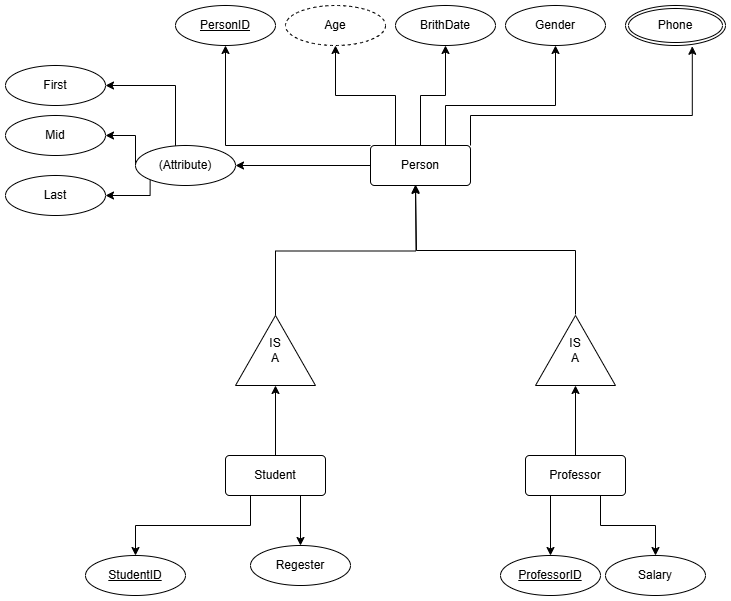

The diagram above was exported from draw.io. Its source (the exported page's mxGraphModel, read from the mxfile embedded in the PNG):
<mxGraphModel dx="945" dy="453" grid="1" gridSize="10" guides="1" tooltips="1" connect="1" arrows="1" fold="1" page="1" pageScale="1" pageWidth="850" pageHeight="1100" math="0" shadow="0" extFonts="Permanent Marker^https://fonts.googleapis.com/css?family=Permanent+Marker">
  <root>
    <mxCell id="0" />
    <mxCell id="1" parent="0" />
    <mxCell id="5iDrl3um5gvIWRLiWdSQ-5" style="edgeStyle=orthogonalEdgeStyle;rounded=0;orthogonalLoop=1;jettySize=auto;html=1;exitX=0;exitY=0;exitDx=0;exitDy=0;" edge="1" parent="1" source="5iDrl3um5gvIWRLiWdSQ-1" target="5iDrl3um5gvIWRLiWdSQ-4">
      <mxGeometry relative="1" as="geometry">
        <Array as="points">
          <mxPoint x="230" y="210" />
        </Array>
      </mxGeometry>
    </mxCell>
    <mxCell id="5iDrl3um5gvIWRLiWdSQ-11" style="edgeStyle=orthogonalEdgeStyle;rounded=0;orthogonalLoop=1;jettySize=auto;html=1;exitX=0.25;exitY=0;exitDx=0;exitDy=0;entryX=0.5;entryY=1;entryDx=0;entryDy=0;" edge="1" parent="1" source="5iDrl3um5gvIWRLiWdSQ-1" target="5iDrl3um5gvIWRLiWdSQ-6">
      <mxGeometry relative="1" as="geometry" />
    </mxCell>
    <mxCell id="5iDrl3um5gvIWRLiWdSQ-12" style="edgeStyle=orthogonalEdgeStyle;rounded=0;orthogonalLoop=1;jettySize=auto;html=1;exitX=0.5;exitY=0;exitDx=0;exitDy=0;entryX=0.5;entryY=1;entryDx=0;entryDy=0;" edge="1" parent="1" source="5iDrl3um5gvIWRLiWdSQ-1" target="5iDrl3um5gvIWRLiWdSQ-7">
      <mxGeometry relative="1" as="geometry" />
    </mxCell>
    <mxCell id="5iDrl3um5gvIWRLiWdSQ-13" style="edgeStyle=orthogonalEdgeStyle;rounded=0;orthogonalLoop=1;jettySize=auto;html=1;exitX=0.75;exitY=0;exitDx=0;exitDy=0;entryX=0.5;entryY=1;entryDx=0;entryDy=0;" edge="1" parent="1" source="5iDrl3um5gvIWRLiWdSQ-1" target="5iDrl3um5gvIWRLiWdSQ-8">
      <mxGeometry relative="1" as="geometry">
        <Array as="points">
          <mxPoint x="450" y="170" />
          <mxPoint x="560" y="170" />
        </Array>
      </mxGeometry>
    </mxCell>
    <mxCell id="5iDrl3um5gvIWRLiWdSQ-15" style="edgeStyle=orthogonalEdgeStyle;rounded=0;orthogonalLoop=1;jettySize=auto;html=1;exitX=0;exitY=0.5;exitDx=0;exitDy=0;entryX=1;entryY=0.5;entryDx=0;entryDy=0;" edge="1" parent="1" source="5iDrl3um5gvIWRLiWdSQ-1" target="5iDrl3um5gvIWRLiWdSQ-9">
      <mxGeometry relative="1" as="geometry" />
    </mxCell>
    <mxCell id="5iDrl3um5gvIWRLiWdSQ-1" value="Person" style="rounded=1;arcSize=10;whiteSpace=wrap;html=1;align=center;" vertex="1" parent="1">
      <mxGeometry x="375" y="210" width="100" height="40" as="geometry" />
    </mxCell>
    <mxCell id="5iDrl3um5gvIWRLiWdSQ-30" style="edgeStyle=orthogonalEdgeStyle;rounded=0;orthogonalLoop=1;jettySize=auto;html=1;exitX=1;exitY=0.5;exitDx=0;exitDy=0;" edge="1" parent="1" source="5iDrl3um5gvIWRLiWdSQ-2">
      <mxGeometry relative="1" as="geometry">
        <mxPoint x="420" y="250" as="targetPoint" />
      </mxGeometry>
    </mxCell>
    <mxCell id="5iDrl3um5gvIWRLiWdSQ-2" value="IS&lt;div&gt;A&lt;/div&gt;" style="triangle;whiteSpace=wrap;html=1;direction=north;" vertex="1" parent="1">
      <mxGeometry x="240" y="380" width="80" height="70" as="geometry" />
    </mxCell>
    <mxCell id="5iDrl3um5gvIWRLiWdSQ-4" value="PersonID" style="ellipse;whiteSpace=wrap;html=1;align=center;fontStyle=4;" vertex="1" parent="1">
      <mxGeometry x="180" y="70" width="100" height="40" as="geometry" />
    </mxCell>
    <mxCell id="5iDrl3um5gvIWRLiWdSQ-6" value="Age" style="ellipse;whiteSpace=wrap;html=1;align=center;dashed=1;" vertex="1" parent="1">
      <mxGeometry x="290" y="70" width="100" height="40" as="geometry" />
    </mxCell>
    <mxCell id="5iDrl3um5gvIWRLiWdSQ-7" value="BrithDate" style="ellipse;whiteSpace=wrap;html=1;align=center;" vertex="1" parent="1">
      <mxGeometry x="400" y="70" width="100" height="40" as="geometry" />
    </mxCell>
    <mxCell id="5iDrl3um5gvIWRLiWdSQ-8" value="Gender" style="ellipse;whiteSpace=wrap;html=1;align=center;" vertex="1" parent="1">
      <mxGeometry x="510" y="70" width="100" height="40" as="geometry" />
    </mxCell>
    <mxCell id="5iDrl3um5gvIWRLiWdSQ-19" style="edgeStyle=orthogonalEdgeStyle;rounded=0;orthogonalLoop=1;jettySize=auto;html=1;exitX=0;exitY=0;exitDx=0;exitDy=0;entryX=1;entryY=0.5;entryDx=0;entryDy=0;" edge="1" parent="1" source="5iDrl3um5gvIWRLiWdSQ-9" target="5iDrl3um5gvIWRLiWdSQ-18">
      <mxGeometry relative="1" as="geometry">
        <Array as="points">
          <mxPoint x="180" y="216" />
          <mxPoint x="180" y="150" />
        </Array>
      </mxGeometry>
    </mxCell>
    <mxCell id="5iDrl3um5gvIWRLiWdSQ-21" style="edgeStyle=orthogonalEdgeStyle;rounded=0;orthogonalLoop=1;jettySize=auto;html=1;exitX=0;exitY=1;exitDx=0;exitDy=0;entryX=1;entryY=0.5;entryDx=0;entryDy=0;" edge="1" parent="1" source="5iDrl3um5gvIWRLiWdSQ-9" target="5iDrl3um5gvIWRLiWdSQ-16">
      <mxGeometry relative="1" as="geometry">
        <Array as="points">
          <mxPoint x="155" y="260" />
        </Array>
      </mxGeometry>
    </mxCell>
    <mxCell id="5iDrl3um5gvIWRLiWdSQ-22" style="edgeStyle=orthogonalEdgeStyle;rounded=0;orthogonalLoop=1;jettySize=auto;html=1;exitX=0;exitY=0.5;exitDx=0;exitDy=0;" edge="1" parent="1" source="5iDrl3um5gvIWRLiWdSQ-9" target="5iDrl3um5gvIWRLiWdSQ-17">
      <mxGeometry relative="1" as="geometry">
        <Array as="points">
          <mxPoint x="140" y="200" />
        </Array>
      </mxGeometry>
    </mxCell>
    <mxCell id="5iDrl3um5gvIWRLiWdSQ-9" value="(Attribute)" style="ellipse;whiteSpace=wrap;html=1;align=center;" vertex="1" parent="1">
      <mxGeometry x="140" y="210" width="100" height="40" as="geometry" />
    </mxCell>
    <mxCell id="5iDrl3um5gvIWRLiWdSQ-10" value="Phone" style="ellipse;shape=doubleEllipse;margin=3;whiteSpace=wrap;html=1;align=center;" vertex="1" parent="1">
      <mxGeometry x="630" y="70" width="100" height="40" as="geometry" />
    </mxCell>
    <mxCell id="5iDrl3um5gvIWRLiWdSQ-14" style="edgeStyle=orthogonalEdgeStyle;rounded=0;orthogonalLoop=1;jettySize=auto;html=1;exitX=1;exitY=0;exitDx=0;exitDy=0;entryX=0.668;entryY=1.019;entryDx=0;entryDy=0;entryPerimeter=0;" edge="1" parent="1" source="5iDrl3um5gvIWRLiWdSQ-1" target="5iDrl3um5gvIWRLiWdSQ-10">
      <mxGeometry relative="1" as="geometry">
        <Array as="points">
          <mxPoint x="475" y="180" />
          <mxPoint x="697" y="180" />
        </Array>
      </mxGeometry>
    </mxCell>
    <mxCell id="5iDrl3um5gvIWRLiWdSQ-16" value="Last" style="ellipse;whiteSpace=wrap;html=1;align=center;" vertex="1" parent="1">
      <mxGeometry x="10" y="240" width="100" height="40" as="geometry" />
    </mxCell>
    <mxCell id="5iDrl3um5gvIWRLiWdSQ-17" value="Mid" style="ellipse;whiteSpace=wrap;html=1;align=center;" vertex="1" parent="1">
      <mxGeometry x="10" y="180" width="100" height="40" as="geometry" />
    </mxCell>
    <mxCell id="5iDrl3um5gvIWRLiWdSQ-18" value="First" style="ellipse;whiteSpace=wrap;html=1;align=center;" vertex="1" parent="1">
      <mxGeometry x="10" y="130" width="100" height="40" as="geometry" />
    </mxCell>
    <mxCell id="5iDrl3um5gvIWRLiWdSQ-25" style="edgeStyle=orthogonalEdgeStyle;rounded=0;orthogonalLoop=1;jettySize=auto;html=1;exitX=1;exitY=0.5;exitDx=0;exitDy=0;" edge="1" parent="1">
      <mxGeometry relative="1" as="geometry">
        <mxPoint x="420" y="249" as="targetPoint" />
        <mxPoint x="580" y="379" as="sourcePoint" />
        <Array as="points">
          <mxPoint x="580" y="315" />
          <mxPoint x="421" y="315" />
        </Array>
      </mxGeometry>
    </mxCell>
    <mxCell id="5iDrl3um5gvIWRLiWdSQ-23" value="IS&lt;div&gt;A&lt;/div&gt;" style="triangle;whiteSpace=wrap;html=1;direction=north;" vertex="1" parent="1">
      <mxGeometry x="540" y="380" width="80" height="70" as="geometry" />
    </mxCell>
    <mxCell id="5iDrl3um5gvIWRLiWdSQ-33" style="edgeStyle=orthogonalEdgeStyle;rounded=0;orthogonalLoop=1;jettySize=auto;html=1;exitX=0.25;exitY=1;exitDx=0;exitDy=0;entryX=0.5;entryY=0;entryDx=0;entryDy=0;" edge="1" parent="1" source="5iDrl3um5gvIWRLiWdSQ-31" target="5iDrl3um5gvIWRLiWdSQ-32">
      <mxGeometry relative="1" as="geometry" />
    </mxCell>
    <mxCell id="5iDrl3um5gvIWRLiWdSQ-34" style="edgeStyle=orthogonalEdgeStyle;rounded=0;orthogonalLoop=1;jettySize=auto;html=1;exitX=0.5;exitY=0;exitDx=0;exitDy=0;entryX=0;entryY=0.5;entryDx=0;entryDy=0;" edge="1" parent="1" source="5iDrl3um5gvIWRLiWdSQ-31" target="5iDrl3um5gvIWRLiWdSQ-2">
      <mxGeometry relative="1" as="geometry" />
    </mxCell>
    <mxCell id="5iDrl3um5gvIWRLiWdSQ-42" style="edgeStyle=orthogonalEdgeStyle;rounded=0;orthogonalLoop=1;jettySize=auto;html=1;exitX=0.75;exitY=1;exitDx=0;exitDy=0;entryX=0.5;entryY=0;entryDx=0;entryDy=0;" edge="1" parent="1" source="5iDrl3um5gvIWRLiWdSQ-31" target="5iDrl3um5gvIWRLiWdSQ-41">
      <mxGeometry relative="1" as="geometry" />
    </mxCell>
    <mxCell id="5iDrl3um5gvIWRLiWdSQ-31" value="Student" style="rounded=1;arcSize=10;whiteSpace=wrap;html=1;align=center;" vertex="1" parent="1">
      <mxGeometry x="230" y="520" width="100" height="40" as="geometry" />
    </mxCell>
    <mxCell id="5iDrl3um5gvIWRLiWdSQ-32" value="StudentID" style="ellipse;whiteSpace=wrap;html=1;align=center;fontStyle=4;" vertex="1" parent="1">
      <mxGeometry x="90" y="620" width="100" height="40" as="geometry" />
    </mxCell>
    <mxCell id="5iDrl3um5gvIWRLiWdSQ-35" style="edgeStyle=orthogonalEdgeStyle;rounded=0;orthogonalLoop=1;jettySize=auto;html=1;exitX=0.25;exitY=1;exitDx=0;exitDy=0;entryX=0.5;entryY=0;entryDx=0;entryDy=0;" edge="1" parent="1" source="5iDrl3um5gvIWRLiWdSQ-36" target="5iDrl3um5gvIWRLiWdSQ-37">
      <mxGeometry relative="1" as="geometry" />
    </mxCell>
    <mxCell id="5iDrl3um5gvIWRLiWdSQ-39" style="edgeStyle=orthogonalEdgeStyle;rounded=0;orthogonalLoop=1;jettySize=auto;html=1;exitX=0.75;exitY=1;exitDx=0;exitDy=0;entryX=0.5;entryY=0;entryDx=0;entryDy=0;" edge="1" parent="1" source="5iDrl3um5gvIWRLiWdSQ-36" target="5iDrl3um5gvIWRLiWdSQ-38">
      <mxGeometry relative="1" as="geometry" />
    </mxCell>
    <mxCell id="5iDrl3um5gvIWRLiWdSQ-40" style="edgeStyle=orthogonalEdgeStyle;rounded=0;orthogonalLoop=1;jettySize=auto;html=1;exitX=0.5;exitY=0;exitDx=0;exitDy=0;entryX=0;entryY=0.5;entryDx=0;entryDy=0;" edge="1" parent="1" source="5iDrl3um5gvIWRLiWdSQ-36" target="5iDrl3um5gvIWRLiWdSQ-23">
      <mxGeometry relative="1" as="geometry" />
    </mxCell>
    <mxCell id="5iDrl3um5gvIWRLiWdSQ-36" value="Professor" style="rounded=1;arcSize=10;whiteSpace=wrap;html=1;align=center;" vertex="1" parent="1">
      <mxGeometry x="530" y="520" width="100" height="40" as="geometry" />
    </mxCell>
    <mxCell id="5iDrl3um5gvIWRLiWdSQ-37" value="ProfessorID" style="ellipse;whiteSpace=wrap;html=1;align=center;fontStyle=4;" vertex="1" parent="1">
      <mxGeometry x="505" y="620" width="100" height="40" as="geometry" />
    </mxCell>
    <mxCell id="5iDrl3um5gvIWRLiWdSQ-38" value="Salary" style="ellipse;whiteSpace=wrap;html=1;align=center;" vertex="1" parent="1">
      <mxGeometry x="610" y="620" width="100" height="40" as="geometry" />
    </mxCell>
    <mxCell id="5iDrl3um5gvIWRLiWdSQ-41" value="Regester" style="ellipse;whiteSpace=wrap;html=1;align=center;" vertex="1" parent="1">
      <mxGeometry x="255" y="610" width="100" height="40" as="geometry" />
    </mxCell>
  </root>
</mxGraphModel>